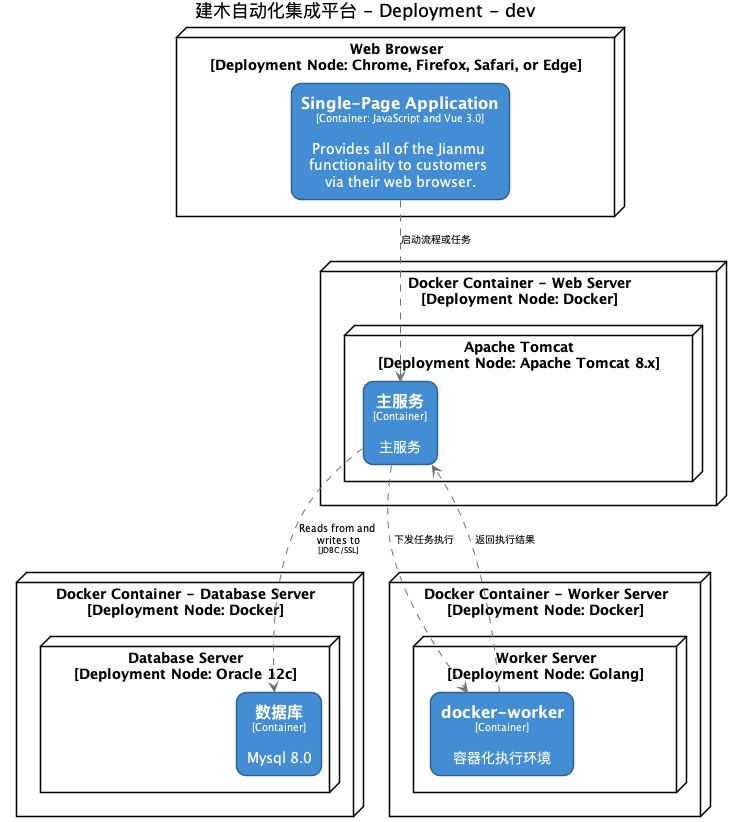

The diagram above was rendered by PlantUML. Its source (embedded in the PNG):
@startuml(id=DevelopmentDeployment)
title 建木自动化集成平台 - Deployment - dev

skinparam {
  shadowing false
  arrowFontSize 10
  defaultTextAlignment center
  wrapWidth 200
  maxMessageSize 100
}
hide stereotype
top to bottom direction
skinparam node<<44>> {
  BackgroundColor #ffffff
  FontColor #000000
  BorderColor #000000
  roundCorner 20
}
skinparam rectangle<<45>> {
  BackgroundColor #438dd5
  FontColor #ffffff
  BorderColor #2E6295
  roundCorner 20
}
skinparam node<<47>> {
  BackgroundColor #ffffff
  FontColor #000000
  BorderColor #000000
  roundCorner 20
}
skinparam node<<48>> {
  BackgroundColor #ffffff
  FontColor #000000
  BorderColor #000000
  roundCorner 20
}
skinparam rectangle<<49>> {
  BackgroundColor #438dd5
  FontColor #ffffff
  BorderColor #2E6295
  roundCorner 20
}
skinparam node<<51>> {
  BackgroundColor #ffffff
  FontColor #000000
  BorderColor #000000
  roundCorner 20
}
skinparam node<<41>> {
  BackgroundColor #ffffff
  FontColor #000000
  BorderColor #000000
  roundCorner 20
}
skinparam node<<52>> {
  BackgroundColor #ffffff
  FontColor #000000
  BorderColor #000000
  roundCorner 20
}
skinparam rectangle<<42>> {
  BackgroundColor #438dd5
  FontColor #ffffff
  BorderColor #2E6295
  roundCorner 20
}
skinparam rectangle<<53>> {
  BackgroundColor #438dd5
  FontColor #ffffff
  BorderColor #2E6295
  roundCorner 20
}
skinparam node<<43>> {
  BackgroundColor #ffffff
  FontColor #000000
  BorderColor #000000
  roundCorner 20
}
node "Docker Container - Database Server\n[Deployment Node: Docker]" <<47>> as 47 {
  node "Database Server\n[Deployment Node: Oracle 12c]" <<48>> as 48 {
    rectangle "==数据库\n<size:10>[Container]</size>\n\nMysql 8.0" <<49>> as 49
  }
}
node "Docker Container - Web Server\n[Deployment Node: Docker]" <<43>> as 43 {
  node "Apache Tomcat\n[Deployment Node: Apache Tomcat 8.x]" <<44>> as 44 {
    rectangle "==主服务\n<size:10>[Container]</size>\n\n主服务" <<45>> as 45
  }
}
node "Docker Container - Worker Server\n[Deployment Node: Docker]" <<51>> as 51 {
  node "Worker Server\n[Deployment Node: Golang]" <<52>> as 52 {
    rectangle "==docker-worker\n<size:10>[Container]</size>\n\n容器化执行环境" <<53>> as 53
  }
}
node "Web Browser\n[Deployment Node: Chrome, Firefox, Safari, or Edge]" <<41>> as 41 {
  rectangle "==Single-Page Application\n<size:10>[Container: JavaScript and Vue 3.0]</size>\n\nProvides all of the Jianmu functionality to customers via their web browser." <<42>> as 42
}
42 .[#707070].> 45 : "启动流程或任务"
53 .[#707070].> 45 : "返回执行结果"
45 .[#707070].> 53 : "下发任务执行"
45 .[#707070].> 49 : "Reads from and writes to\n<size:8>[JDBC/SSL]</size>"
@enduml